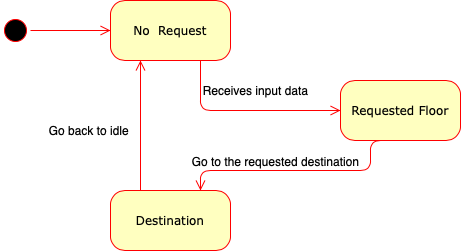

The diagram above was exported from draw.io. Its source (the exported page's mxGraphModel, read from the mxfile embedded in the PNG):
<mxGraphModel dx="548" dy="666" grid="1" gridSize="10" guides="1" tooltips="1" connect="1" arrows="1" fold="1" page="1" pageScale="1" pageWidth="1100" pageHeight="850" background="#ffffff" math="0" shadow="0">
  <root>
    <mxCell id="0" />
    <mxCell id="1" parent="0" />
    <mxCell id="382b91b5511bd0f7-1" value="" style="ellipse;html=1;shape=startState;fillColor=#000000;strokeColor=#ff0000;rounded=1;shadow=0;comic=0;labelBackgroundColor=none;fontFamily=Verdana;fontSize=12;fontColor=#000000;align=center;direction=south;" parent="1" vertex="1">
      <mxGeometry x="130" y="135" width="30" height="30" as="geometry" />
    </mxCell>
    <mxCell id="382b91b5511bd0f7-5" value="Destination" style="rounded=1;whiteSpace=wrap;html=1;arcSize=24;fillColor=#ffffc0;strokeColor=#ff0000;shadow=0;comic=0;labelBackgroundColor=none;fontFamily=Verdana;fontSize=12;fontColor=#000000;align=center;" parent="1" vertex="1">
      <mxGeometry x="240" y="310" width="120" height="60" as="geometry" />
    </mxCell>
    <mxCell id="382b91b5511bd0f7-6" value="No &amp;nbsp;Request" style="rounded=1;whiteSpace=wrap;html=1;arcSize=24;fillColor=#ffffc0;strokeColor=#ff0000;shadow=0;comic=0;labelBackgroundColor=none;fontFamily=Verdana;fontSize=12;fontColor=#000000;align=center;" parent="1" vertex="1">
      <mxGeometry x="240" y="120" width="120" height="60" as="geometry" />
    </mxCell>
    <mxCell id="382b91b5511bd0f7-7" value="Requested Floor" style="rounded=1;whiteSpace=wrap;html=1;arcSize=24;fillColor=#ffffc0;strokeColor=#ff0000;shadow=0;comic=0;labelBackgroundColor=none;fontFamily=Verdana;fontSize=12;fontColor=#000000;align=center;" parent="1" vertex="1">
      <mxGeometry x="470" y="200" width="120" height="60" as="geometry" />
    </mxCell>
    <mxCell id="2a3bc250acf0617d-9" style="edgeStyle=orthogonalEdgeStyle;html=1;labelBackgroundColor=none;endArrow=open;endSize=8;strokeColor=#ff0000;fontFamily=Verdana;fontSize=12;align=left;" parent="1" source="382b91b5511bd0f7-1" target="382b91b5511bd0f7-6" edge="1">
      <mxGeometry relative="1" as="geometry" />
    </mxCell>
    <mxCell id="2a3bc250acf0617d-10" style="edgeStyle=orthogonalEdgeStyle;html=1;labelBackgroundColor=none;endArrow=open;endSize=8;strokeColor=#ff0000;fontFamily=Verdana;fontSize=12;align=left;entryX=0;entryY=0.5;" parent="1" source="382b91b5511bd0f7-6" target="382b91b5511bd0f7-7" edge="1">
      <mxGeometry relative="1" as="geometry">
        <Array as="points">
          <mxPoint x="330" y="230" />
        </Array>
      </mxGeometry>
    </mxCell>
    <mxCell id="2a3bc250acf0617d-11" style="edgeStyle=orthogonalEdgeStyle;html=1;entryX=0.75;entryY=0;labelBackgroundColor=none;endArrow=open;endSize=8;strokeColor=#ff0000;fontFamily=Verdana;fontSize=12;align=left;exitX=0.5;exitY=1;" parent="1" source="382b91b5511bd0f7-7" target="382b91b5511bd0f7-5" edge="1">
      <mxGeometry relative="1" as="geometry">
        <mxPoint x="520" y="300" as="sourcePoint" />
        <Array as="points">
          <mxPoint x="500" y="290" />
          <mxPoint x="330" y="290" />
        </Array>
      </mxGeometry>
    </mxCell>
    <mxCell id="2a3bc250acf0617d-12" style="edgeStyle=orthogonalEdgeStyle;html=1;exitX=0.25;exitY=0;entryX=0.25;entryY=1;labelBackgroundColor=none;endArrow=open;endSize=8;strokeColor=#ff0000;fontFamily=Verdana;fontSize=12;align=left;" parent="1" source="382b91b5511bd0f7-5" target="382b91b5511bd0f7-6" edge="1">
      <mxGeometry relative="1" as="geometry" />
    </mxCell>
    <mxCell id="HXr8uiWb-hpRQfdqrwfe-1" value="Receives input data" style="text;html=1;align=center;verticalAlign=middle;resizable=0;points=[];autosize=1;" vertex="1" parent="1">
      <mxGeometry x="325" y="200" width="120" height="20" as="geometry" />
    </mxCell>
    <mxCell id="HXr8uiWb-hpRQfdqrwfe-2" value="Go to the requested destination" style="text;html=1;align=center;verticalAlign=middle;resizable=0;points=[];autosize=1;" vertex="1" parent="1">
      <mxGeometry x="315" y="271" width="180" height="20" as="geometry" />
    </mxCell>
    <mxCell id="HXr8uiWb-hpRQfdqrwfe-3" value="Go back to idle&amp;nbsp;" style="text;html=1;align=center;verticalAlign=middle;resizable=0;points=[];autosize=1;" vertex="1" parent="1">
      <mxGeometry x="170" y="240" width="100" height="20" as="geometry" />
    </mxCell>
  </root>
</mxGraphModel>